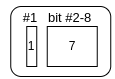

The diagram above was exported from draw.io. Its source (the exported page's mxGraphModel, read from the mxfile embedded in the PNG):
<mxGraphModel dx="979" dy="590" grid="1" gridSize="10" guides="1" tooltips="1" connect="1" arrows="1" fold="1" page="1" pageScale="1" pageWidth="850" pageHeight="1100" background="#FFFFFF" math="0" shadow="0">
  <root>
    <mxCell id="0" />
    <mxCell id="1" parent="0" />
    <mxCell id="2" value="" style="rounded=1;whiteSpace=wrap;html=1;fontSize=13;" vertex="1" parent="1">
      <mxGeometry x="594.25" y="514" width="100" height="70" as="geometry" />
    </mxCell>
    <mxCell id="3" value="7" style="rounded=0;whiteSpace=wrap;html=1;" vertex="1" parent="1">
      <mxGeometry x="630.75" y="534" width="50" height="40" as="geometry" />
    </mxCell>
    <mxCell id="4" value="1" style="rounded=0;whiteSpace=wrap;html=1;" vertex="1" parent="1">
      <mxGeometry x="610.25" y="534" width="10" height="40" as="geometry" />
    </mxCell>
    <mxCell id="5" value="#1&amp;nbsp; &amp;nbsp;bit #2-8" style="text;html=1;strokeColor=none;fillColor=none;align=center;verticalAlign=middle;whiteSpace=wrap;rounded=0;fontSize=13;" vertex="1" parent="1">
      <mxGeometry x="586.25" y="510" width="110" height="30" as="geometry" />
    </mxCell>
  </root>
</mxGraphModel>